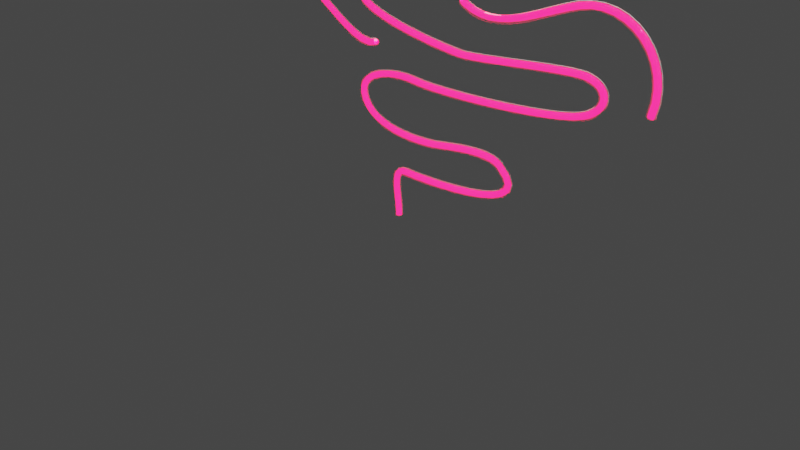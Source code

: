 # Source: QS_ANIMATED_PATH-U.blend  (saved by Blender 3.4.6; exported with 4.5.12 LTS)
import bpy
from mathutils import Matrix  # noqa: F401  (used for matrix-valued properties, if any)

bpy.ops.wm.read_factory_settings(use_empty=True)
scene = bpy.context.scene
scene.name = 'Scene'

# ---- collections
col_environment = bpy.data.collections.new('Environment'); scene.collection.children.link(col_environment)
col_assets = bpy.data.collections.new('Assets'); scene.collection.children.link(col_assets)

# ---- materials (node trees are filled in below, after node groups)
mat_basic_glass = bpy.data.materials.new('Basic Glass')
mat_basic_glass.surface_render_method = 'BLENDED'
mat_basic_glass.blend_method = 'BLEND'
mat_basic_glass.alpha_threshold = 0.0
mat_basic_glass.use_transparent_shadow = False
mat_basic_glass.roughness = 0.5
mat_glow_material = bpy.data.materials.new('Glow_Material')
mat_glow_material.surface_render_method = 'BLENDED'
mat_glow_material.blend_method = 'BLEND'
mat_glow_material.alpha_threshold = 0.0
mat_glow_material.use_transparent_shadow = False
mat_glow_material.roughness = 0.5
mat_glow_material.line_color = (0.0, 0.0, 0.0, 1.0)

# ---- material node trees
mat_basic_glass.use_nodes = True; mat_basic_glass.node_tree.nodes.clear()
_N = mat_basic_glass.node_tree.nodes; _L = mat_basic_glass.node_tree.links
n0 = _N.new('ShaderNodeOutputMaterial'); n0.name = 'Material Output'; n0.location = (295, 44)
n1 = _N.new('ShaderNodeMixShader'); n1.name = 'Mix Shader'; n1.location = (55, 57)
n1.inputs[0].default_value = 0.15
n2 = _N.new('ShaderNodeBsdfTransparent'); n2.name = 'Transparent BSDF'; n2.location = (-435, 33)
n3 = _N.new('ShaderNodeBsdfTranslucent'); n3.name = 'Translucent BSDF'; n3.location = (-435, -55)
n4 = _N.new('ShaderNodeFresnel'); n4.name = 'Fresnel'; n4.location = (-435, 146)
n4.inputs[0].default_value = 1.05
n5 = _N.new('ShaderNodeBsdfAnisotropic'); n5.name = 'Glossy BSDF'; n5.location = (-195, 4)
n5.distribution = 'GGX'
n5.inputs[1].default_value = 0.0
n6 = _N.new('ShaderNodeMixShader'); n6.name = 'Mix Shader.001'; n6.location = (-195, 137)
_L.new(n6.outputs[0], n1.inputs[1])
_L.new(n1.outputs[0], n0.inputs[0])
_L.new(n3.outputs[0], n6.inputs[2])
_L.new(n4.outputs[0], n6.inputs[0])
_L.new(n5.outputs[0], n1.inputs[2])
_L.new(n2.outputs[0], n6.inputs[1])
n0.is_active_output = True
mat_glow_material.use_nodes = True; mat_glow_material.node_tree.nodes.clear()
_N = mat_glow_material.node_tree.nodes; _L = mat_glow_material.node_tree.links
n0 = _N.new('ShaderNodeOutputMaterial'); n0.name = 'Material Output'; n0.location = (419, 300)
n1 = _N.new('ShaderNodeBsdfPrincipled'); n1.name = 'Principled BSDF'; n1.location = (129, 300)
n1.distribution = 'GGX'
n1.subsurface_method = 'RANDOM_WALK_SKIN'
n1.inputs[3].default_value = 1.45
n1.inputs[27].default_value = (1.0, 0.0, 0.0779, 1.0)
n1.inputs[28].default_value = 5.0
n2 = _N.new('ShaderNodeTexNoise'); n2.name = 'Noise Texture'; n2.location = (-311, -72)
n2.noise_dimensions = '4D'
n2.inputs[1].default_value = 0.009651
_L.new(n1.outputs[0], n0.inputs[0])
n0.is_active_output = True

# ---- world
world_world = bpy.data.worlds.new('World'); scene.world = world_world
world_world.use_nodes = True; world_world.node_tree.nodes.clear()
_N = world_world.node_tree.nodes; _L = world_world.node_tree.links
n0 = _N.new('ShaderNodeOutputWorld'); n0.name = 'World Output'; n0.location = (300, 300)
n1 = _N.new('ShaderNodeBackground'); n1.name = 'Background'; n1.location = (10, 300)
n1.inputs[0].default_value = (0.05088, 0.05088, 0.05088, 1.0)
_L.new(n1.outputs[0], n0.inputs[0])
n0.is_active_output = True
world_world.color = (0.05088, 0.05088, 0.05088)
world_world.use_sun_shadow = False
world_world.sun_shadow_jitter_overblur = 0.0

# ---- cameras
cam_camera = bpy.data.cameras.new('Camera')
cam_camera.clip_end = 100.0
cam_camera.ortho_scale = 7.314

# ---- lights
light_light = bpy.data.lights.new('Light', 'POINT')
light_light.transmission_factor = 0.0
light_light.energy = 1000.0
light_light.shadow_soft_size = 0.1
light_light.shadow_maximum_resolution = 0.006
light_light.use_absolute_resolution = True

# ---- meshes
me_material_preview_mesh = bpy.data.meshes.new('Material_Preview_Mesh')
me_material_preview_mesh.from_pydata([], [], [])
me_material_preview_mesh.update()

# ---- curves / text
cu_nurbspath_001 = bpy.data.curves.new('NurbsPath.001', 'CURVE')
cu_nurbspath_001.dimensions = '3D'
_sp = cu_nurbspath_001.splines.new('BEZIER'); _sp.bezier_points.add(0)
_sp.bezier_points.foreach_set('co', [-0.0201, 2.017e-09, -0.01501])
_sp.bezier_points.foreach_set('handle_left', [-1.02, 2.017e-09, -0.01501])
_sp.bezier_points.foreach_set('handle_right', [0.9799, 2.017e-09, -0.01501])
for _p, _l, _r in zip(_sp.bezier_points, ['VECTOR'], ['VECTOR']): _p.handle_left_type = _l; _p.handle_right_type = _r
_sp.order_v = 0
_sp.resolution_v = 0
_sp.use_endpoint_u = True
_sp.use_bezier_u = True
_sp = cu_nurbspath_001.splines.new('BEZIER'); _sp.bezier_points.add(12)
_sp.bezier_points.foreach_set('co', [0.9741, -4.232e-07, 3.149, 1.757, -4.072e-07, 3.03, 1.265, -3.646e-07, 2.713, -0.5123, -2.944e-07, 2.191, 0.7925, -2.576e-07, 1.917, 2.19, -2.758e-07, 2.053, 2.18, -2.297e-07, 1.709, 0.2111, -2.044e-07, 1.521, -0.4792, -1.551e-07, 1.154, 0.4754, -1.285e-07, 0.9561, 1.308, -1.342e-07, 0.9991, 0.09881, -7.387e-08, 0.5498, -0.0002861, -6.859e-09, 0.05105])
_sp.bezier_points.foreach_set('handle_left', [0.7102, -4.232e-07, 3.149, 1.529, -4.25e-07, 3.163, 1.537, -3.708e-07, 2.759, -1.073, -3.61e-07, 2.687, 0.5171, -2.595e-07, 1.931, 2.004, -2.789e-07, 2.076, 2.434, -2.428e-07, 1.807, 0.5638, -1.997e-07, 1.486, -0.6367, -1.925e-07, 1.432, 0.194, -1.232e-07, 0.9167, 1.157, -1.488e-07, 1.107, 0.6884, -7.387e-08, 0.5498, -0.0002861, -3.64e-08, 0.2709])
_sp.bezier_points.foreach_set('handle_right', [1.238, -4.232e-07, 3.149, 1.996, -3.886e-07, 2.892, 0.527, -3.478e-07, 2.588, -0.3056, -2.699e-07, 2.009, 0.979, -2.564e-07, 1.908, 2.46, -2.713e-07, 2.019, 1.849, -2.125e-07, 1.581, -0.1069, -2.086e-07, 1.552, -0.3393, -1.219e-07, 0.9071, 0.659, -1.319e-07, 0.9818, 1.786, -8.791e-08, 0.6543, -0.121, -7.387e-08, 0.5498, -0.0002861, 2.268e-08, -0.1688])
for _p, _l, _r in zip(_sp.bezier_points, ['ALIGNED', 'ALIGNED', 'ALIGNED', 'ALIGNED', 'ALIGNED', 'ALIGNED', 'ALIGNED', 'ALIGNED', 'ALIGNED', 'ALIGNED', 'ALIGNED', 'ALIGNED', 'ALIGNED'], ['ALIGNED', 'ALIGNED', 'ALIGNED', 'ALIGNED', 'ALIGNED', 'ALIGNED', 'ALIGNED', 'ALIGNED', 'ALIGNED', 'ALIGNED', 'ALIGNED', 'ALIGNED', 'ALIGNED']): _p.handle_left_type = _l; _p.handle_right_type = _r
_sp.order_u = 0
_sp.order_v = 0
_sp = cu_nurbspath_001.splines.new('BEZIER'); _sp.bezier_points.add(1)
_sp.bezier_points.foreach_set('co', [-0.324, -2.391e-07, 1.78, -1.444, -2.772e-07, 2.063])
_sp.bezier_points.foreach_set('handle_left', [0.02415, -2.625e-07, 1.954, -1.444, -3.295e-07, 2.452])
_sp.bezier_points.foreach_set('handle_right', [-0.6721, -2.157e-07, 1.606, -1.444, -2.249e-07, 1.674])
for _p, _l, _r in zip(_sp.bezier_points, ['ALIGNED', 'ALIGNED'], ['ALIGNED', 'ALIGNED']): _p.handle_left_type = _l; _p.handle_right_type = _r
_sp.order_u = 0
_sp.order_v = 0
_sp = cu_nurbspath_001.splines.new('BEZIER'); _sp.bezier_points.add(3)
_sp.bezier_points.foreach_set('co', [0.8128, -3.231e-07, 2.405, 0.8404, -3.201e-07, 2.383, 2.068, -3.504e-07, 2.608, 2.833, -2.524e-07, 1.879])
_sp.bezier_points.foreach_set('handle_left', [0.8128, -3.247e-07, 2.416, 0.8302, -3.209e-07, 2.388, 1.671, -3.339e-07, 2.485, 2.997, -3.185e-07, 2.37])
_sp.bezier_points.foreach_set('handle_right', [0.8128, -3.215e-07, 2.393, 1.201, -2.922e-07, 2.174, 2.563, -3.711e-07, 2.762, 2.669, -1.864e-07, 1.387])
for _p, _l, _r in zip(_sp.bezier_points, ['ALIGNED', 'ALIGNED', 'ALIGNED', 'ALIGNED'], ['ALIGNED', 'ALIGNED', 'ALIGNED', 'ALIGNED']): _p.handle_left_type = _l; _p.handle_right_type = _r
_sp.order_u = 0
_sp.order_v = 0
cu_nurbspath_001.materials.append(mat_basic_glass)
cu_nurbspath_001.use_path = True
cu_nurbspath_001.bevel_depth = 0.04
cu_nurbspath_001.eval_time = 11.4
cu_nurbspath_001.fill_mode = 'FULL'
cu_nurbspath_001.use_fill_caps = True
cu_nurbspath = bpy.data.curves.new('NurbsPath', 'CURVE')
cu_nurbspath.dimensions = '3D'
_sp = cu_nurbspath.splines.new('BEZIER'); _sp.bezier_points.add(0)
_sp.bezier_points.foreach_set('co', [-0.0201, 2.017e-09, -0.01501])
_sp.bezier_points.foreach_set('handle_left', [-1.02, 2.017e-09, -0.01501])
_sp.bezier_points.foreach_set('handle_right', [0.9799, 2.017e-09, -0.01501])
for _p, _l, _r in zip(_sp.bezier_points, ['VECTOR'], ['VECTOR']): _p.handle_left_type = _l; _p.handle_right_type = _r
_sp.order_v = 0
_sp.resolution_v = 0
_sp.use_endpoint_u = True
_sp.use_bezier_u = True
_sp = cu_nurbspath.splines.new('BEZIER'); _sp.bezier_points.add(12)
_sp.bezier_points.foreach_set('co', [0.9741, -4.232e-07, 3.149, 1.757, -4.072e-07, 3.03, 1.265, -3.646e-07, 2.713, -0.5123, -2.944e-07, 2.191, 0.7925, -2.576e-07, 1.917, 2.19, -2.758e-07, 2.053, 2.18, -2.297e-07, 1.709, 0.2111, -2.044e-07, 1.521, -0.4792, -1.551e-07, 1.154, 0.4754, -1.285e-07, 0.9561, 1.308, -1.342e-07, 0.9991, 0.09881, -7.387e-08, 0.5498, -0.0002861, -6.859e-09, 0.05105])
_sp.bezier_points.foreach_set('handle_left', [0.7102, -4.232e-07, 3.149, 1.529, -4.25e-07, 3.163, 1.537, -3.708e-07, 2.759, -1.073, -3.61e-07, 2.687, 0.5171, -2.595e-07, 1.931, 2.004, -2.789e-07, 2.076, 2.434, -2.428e-07, 1.807, 0.5638, -1.997e-07, 1.486, -0.6367, -1.925e-07, 1.432, 0.194, -1.232e-07, 0.9167, 1.157, -1.488e-07, 1.107, 0.6884, -7.387e-08, 0.5498, -0.0002861, -3.64e-08, 0.2709])
_sp.bezier_points.foreach_set('handle_right', [1.238, -4.232e-07, 3.149, 1.996, -3.886e-07, 2.892, 0.527, -3.478e-07, 2.588, -0.3056, -2.699e-07, 2.009, 0.979, -2.564e-07, 1.908, 2.46, -2.713e-07, 2.019, 1.849, -2.125e-07, 1.581, -0.1069, -2.086e-07, 1.552, -0.3393, -1.219e-07, 0.9071, 0.659, -1.319e-07, 0.9818, 1.786, -8.791e-08, 0.6543, -0.121, -7.387e-08, 0.5498, -0.0002861, 2.268e-08, -0.1688])
for _p, _l, _r in zip(_sp.bezier_points, ['ALIGNED', 'ALIGNED', 'ALIGNED', 'ALIGNED', 'ALIGNED', 'ALIGNED', 'ALIGNED', 'ALIGNED', 'ALIGNED', 'ALIGNED', 'ALIGNED', 'ALIGNED', 'ALIGNED'], ['ALIGNED', 'ALIGNED', 'ALIGNED', 'ALIGNED', 'ALIGNED', 'ALIGNED', 'ALIGNED', 'ALIGNED', 'ALIGNED', 'ALIGNED', 'ALIGNED', 'ALIGNED', 'ALIGNED']): _p.handle_left_type = _l; _p.handle_right_type = _r
_sp.order_u = 0
_sp.order_v = 0
cu_nurbspath.materials.append(mat_glow_material)
cu_nurbspath.use_path = True
cu_nurbspath.bevel_depth = 0.03
cu_nurbspath.eval_time = 11.4
cu_nurbspath.fill_mode = 'FULL'
cu_nurbspath.use_fill_caps = True
cu_nurbspath.bevel_factor_start = 0.1864
cu_nurbspath_002 = bpy.data.curves.new('NurbsPath.002', 'CURVE')
cu_nurbspath_002.dimensions = '3D'
_sp = cu_nurbspath_002.splines.new('BEZIER'); _sp.bezier_points.add(1)
_sp.bezier_points.foreach_set('co', [-1.444, -2.772e-07, 2.063, -0.324, -2.391e-07, 1.78])
_sp.bezier_points.foreach_set('handle_left', [-1.444, -2.249e-07, 1.674, -0.6721, -2.157e-07, 1.606])
_sp.bezier_points.foreach_set('handle_right', [-1.444, -3.295e-07, 2.452, 0.02415, -2.625e-07, 1.954])
for _p, _l, _r in zip(_sp.bezier_points, ['ALIGNED', 'ALIGNED'], ['ALIGNED', 'ALIGNED']): _p.handle_left_type = _l; _p.handle_right_type = _r
_sp.order_u = 0
_sp.order_v = 0
cu_nurbspath_002.materials.append(mat_glow_material)
cu_nurbspath_002.use_path = True
cu_nurbspath_002.bevel_depth = 0.03
cu_nurbspath_002.fill_mode = 'FULL'
cu_nurbspath_002.use_fill_caps = True
cu_nurbspath_003 = bpy.data.curves.new('NurbsPath.003', 'CURVE')
cu_nurbspath_003.dimensions = '3D'
_sp = cu_nurbspath_003.splines.new('BEZIER'); _sp.bezier_points.add(3)
_sp.bezier_points.foreach_set('co', [2.833, -2.524e-07, 1.879, 2.068, -3.504e-07, 2.608, 0.8404, -3.201e-07, 2.383, 0.8128, -3.231e-07, 2.405])
_sp.bezier_points.foreach_set('handle_left', [2.669, -1.864e-07, 1.387, 2.563, -3.711e-07, 2.762, 1.201, -2.922e-07, 2.174, 0.8128, -3.215e-07, 2.393])
_sp.bezier_points.foreach_set('handle_right', [2.997, -3.185e-07, 2.37, 1.671, -3.339e-07, 2.485, 0.8302, -3.209e-07, 2.388, 0.8128, -3.247e-07, 2.416])
for _p, _l, _r in zip(_sp.bezier_points, ['ALIGNED', 'ALIGNED', 'ALIGNED', 'ALIGNED'], ['ALIGNED', 'ALIGNED', 'ALIGNED', 'ALIGNED']): _p.handle_left_type = _l; _p.handle_right_type = _r
_sp.order_u = 0
_sp.order_v = 0
cu_nurbspath_003.materials.append(mat_glow_material)
cu_nurbspath_003.use_path = True
cu_nurbspath_003.bevel_depth = 0.03
cu_nurbspath_003.eval_time = 11.4
cu_nurbspath_003.fill_mode = 'FULL'
cu_nurbspath_003.use_fill_caps = True

# ---- objects
ob_light_001 = bpy.data.objects.new('Light.001', light_light)
ob_camera = bpy.data.objects.new('Camera', cam_camera)
ob_material_preview_dummy = bpy.data.objects.new('Material_Preview_Dummy', me_material_preview_mesh)
ob_glass_casing = bpy.data.objects.new('Glass_Casing', cu_nurbspath_001)
ob_animated_glow_main_segment = bpy.data.objects.new('Animated_Glow_Main_Segment', cu_nurbspath)
ob_animated_glow_left_segment = bpy.data.objects.new('Animated_Glow_Left_Segment', cu_nurbspath_002)
ob_animated_glow_right_segment = bpy.data.objects.new('Animated_Glow_Right_Segment', cu_nurbspath_003)

# ---- transforms, parenting, visibility, modifiers, constraints
ob_light_001.location = (4.076, 1.005, 5.904)
ob_light_001.rotation_euler = (0.6503, 0.05522, 1.866)
ob_light_001.lock_rotations_4d = False
ob_light_001.empty_display_type = 'ARROWS'
ob_light_001.color = (0.0, 0.0, 0.0, 0.0)
ob_light_001.lineart.crease_threshold = 0.0
ob_camera.location = (7.359, -6.926, 4.958)
ob_camera.rotation_euler = (1.109, 0.0, 0.8149)
ob_camera.lock_rotations_4d = False
ob_camera.empty_display_type = 'ARROWS'
ob_camera.color = (0.0, 0.0, 0.0, 0.0)
ob_camera.display_type = 'WIRE'
ob_camera.lineart.crease_threshold = 0.0
ob_material_preview_dummy.location = (0.0, 0.0, 0.0)
ob_material_preview_dummy.hide_select = True
ob_material_preview_dummy.hide_render = True
ob_glass_casing.location = (0.0, 0.0, 0.0)
ob_animated_glow_main_segment.location = (0.0, 0.0, 0.0)
ob_animated_glow_left_segment.location = (0.0, 0.0, 0.0)
ob_animated_glow_right_segment.location = (0.0, 0.0, 0.0)

# ---- collection membership
col_environment.objects.link(ob_light_001)
col_environment.objects.link(ob_camera)
col_environment.objects.link(ob_material_preview_dummy)
col_assets.objects.link(ob_glass_casing)
col_assets.objects.link(ob_animated_glow_main_segment)
col_assets.objects.link(ob_animated_glow_left_segment)
col_assets.objects.link(ob_animated_glow_right_segment)

# ---- scene / render settings (as saved in the file)
scene.camera = ob_camera
scene.frame_start = 1; scene.frame_end = 60; scene.frame_set(49)
scene.render.engine = 'BLENDER_EEVEE_NEXT'
scene.render.fps = 30
scene.cycles.sampling_pattern = 'TABULATED_SOBOL'
scene.cycles.use_light_tree = False
scene.view_settings.view_transform = 'Filmic'
bpy.context.view_layer.update()
